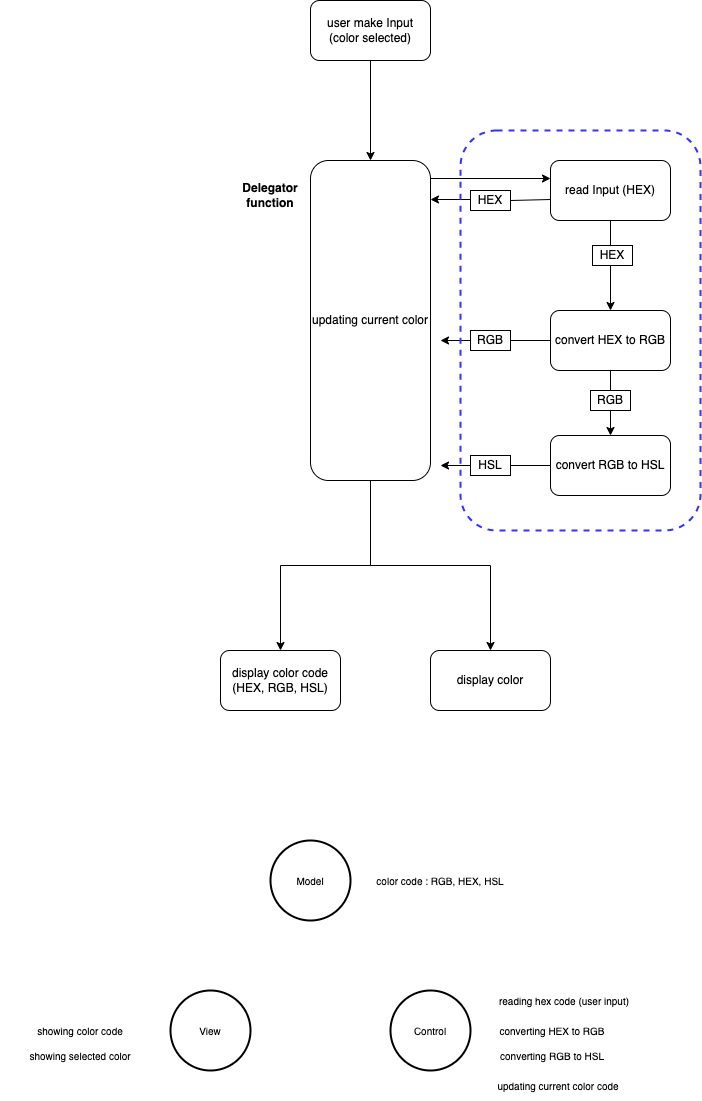

The diagram above was exported from draw.io. Its source (the exported page's mxGraphModel, read from the mxfile embedded in the PNG):
<mxGraphModel dx="2120" dy="1545" grid="1" gridSize="10" guides="1" tooltips="1" connect="1" arrows="1" fold="1" page="1" pageScale="1" pageWidth="827" pageHeight="1169" math="0" shadow="0">
  <root>
    <mxCell id="0" />
    <mxCell id="1" parent="0" />
    <mxCell id="NvPcl9GiVpVYgXTwVeMw-9" value="" style="edgeStyle=orthogonalEdgeStyle;rounded=0;orthogonalLoop=1;jettySize=auto;html=1;exitX=0.5;exitY=1;exitDx=0;exitDy=0;entryX=0.5;entryY=0;entryDx=0;entryDy=0;" edge="1" parent="1" source="NvPcl9GiVpVYgXTwVeMw-1" target="NvPcl9GiVpVYgXTwVeMw-29">
      <mxGeometry relative="1" as="geometry" />
    </mxCell>
    <mxCell id="NvPcl9GiVpVYgXTwVeMw-1" value="user make Input (color selected)" style="rounded=1;whiteSpace=wrap;html=1;" vertex="1" parent="1">
      <mxGeometry x="330" y="50" width="120" height="60" as="geometry" />
    </mxCell>
    <mxCell id="NvPcl9GiVpVYgXTwVeMw-12" style="edgeStyle=orthogonalEdgeStyle;rounded=0;orthogonalLoop=1;jettySize=auto;html=1;entryX=0.5;entryY=0;entryDx=0;entryDy=0;" edge="1" parent="1" source="NvPcl9GiVpVYgXTwVeMw-2" target="NvPcl9GiVpVYgXTwVeMw-3">
      <mxGeometry relative="1" as="geometry" />
    </mxCell>
    <mxCell id="NvPcl9GiVpVYgXTwVeMw-37" style="edgeStyle=orthogonalEdgeStyle;rounded=0;orthogonalLoop=1;jettySize=auto;html=1;entryX=1;entryY=0.5;entryDx=0;entryDy=0;startArrow=none;" edge="1" parent="1" source="NvPcl9GiVpVYgXTwVeMw-16">
      <mxGeometry relative="1" as="geometry">
        <mxPoint x="569.9999999999998" y="249" as="sourcePoint" />
        <mxPoint x="449.9999999999998" y="249" as="targetPoint" />
        <Array as="points">
          <mxPoint x="530" y="249" />
        </Array>
      </mxGeometry>
    </mxCell>
    <mxCell id="NvPcl9GiVpVYgXTwVeMw-2" value="read Input (HEX)" style="rounded=1;whiteSpace=wrap;html=1;" vertex="1" parent="1">
      <mxGeometry x="570" y="210" width="120" height="60" as="geometry" />
    </mxCell>
    <mxCell id="NvPcl9GiVpVYgXTwVeMw-46" style="edgeStyle=orthogonalEdgeStyle;rounded=0;orthogonalLoop=1;jettySize=auto;html=1;entryX=0.5;entryY=0;entryDx=0;entryDy=0;startArrow=none;" edge="1" parent="1" source="NvPcl9GiVpVYgXTwVeMw-23" target="NvPcl9GiVpVYgXTwVeMw-4">
      <mxGeometry relative="1" as="geometry" />
    </mxCell>
    <mxCell id="NvPcl9GiVpVYgXTwVeMw-49" style="edgeStyle=orthogonalEdgeStyle;rounded=0;orthogonalLoop=1;jettySize=auto;html=1;startArrow=none;" edge="1" parent="1" source="NvPcl9GiVpVYgXTwVeMw-41">
      <mxGeometry relative="1" as="geometry">
        <mxPoint x="459.9999999999998" y="390" as="targetPoint" />
      </mxGeometry>
    </mxCell>
    <mxCell id="NvPcl9GiVpVYgXTwVeMw-3" value="convert HEX to RGB" style="rounded=1;whiteSpace=wrap;html=1;" vertex="1" parent="1">
      <mxGeometry x="570" y="360" width="120" height="60" as="geometry" />
    </mxCell>
    <mxCell id="NvPcl9GiVpVYgXTwVeMw-52" style="edgeStyle=orthogonalEdgeStyle;rounded=0;orthogonalLoop=1;jettySize=auto;html=1;startArrow=none;" edge="1" parent="1" source="NvPcl9GiVpVYgXTwVeMw-21">
      <mxGeometry relative="1" as="geometry">
        <mxPoint x="459.9999999999998" y="515" as="targetPoint" />
      </mxGeometry>
    </mxCell>
    <mxCell id="NvPcl9GiVpVYgXTwVeMw-4" value="convert RGB to HSL" style="rounded=1;whiteSpace=wrap;html=1;" vertex="1" parent="1">
      <mxGeometry x="570" y="485" width="120" height="60" as="geometry" />
    </mxCell>
    <mxCell id="NvPcl9GiVpVYgXTwVeMw-5" value="display color code&lt;br&gt;(HEX, RGB, HSL)" style="rounded=1;whiteSpace=wrap;html=1;" vertex="1" parent="1">
      <mxGeometry x="240" y="700" width="120" height="60" as="geometry" />
    </mxCell>
    <mxCell id="NvPcl9GiVpVYgXTwVeMw-33" style="edgeStyle=orthogonalEdgeStyle;rounded=0;orthogonalLoop=1;jettySize=auto;html=1;exitX=1;exitY=0.5;exitDx=0;exitDy=0;entryX=0;entryY=0.5;entryDx=0;entryDy=0;" edge="1" parent="1">
      <mxGeometry relative="1" as="geometry">
        <mxPoint x="449.9999999999998" y="228" as="sourcePoint" />
        <mxPoint x="569.9999999999998" y="228" as="targetPoint" />
      </mxGeometry>
    </mxCell>
    <mxCell id="NvPcl9GiVpVYgXTwVeMw-59" style="edgeStyle=orthogonalEdgeStyle;rounded=0;orthogonalLoop=1;jettySize=auto;html=1;entryX=0.5;entryY=0;entryDx=0;entryDy=0;fontSize=10;" edge="1" parent="1" source="NvPcl9GiVpVYgXTwVeMw-29" target="NvPcl9GiVpVYgXTwVeMw-5">
      <mxGeometry relative="1" as="geometry" />
    </mxCell>
    <mxCell id="NvPcl9GiVpVYgXTwVeMw-60" style="edgeStyle=orthogonalEdgeStyle;rounded=0;orthogonalLoop=1;jettySize=auto;html=1;entryX=0.5;entryY=0;entryDx=0;entryDy=0;fontSize=10;" edge="1" parent="1" source="NvPcl9GiVpVYgXTwVeMw-29" target="NvPcl9GiVpVYgXTwVeMw-58">
      <mxGeometry relative="1" as="geometry" />
    </mxCell>
    <mxCell id="NvPcl9GiVpVYgXTwVeMw-29" value="updating current color" style="rounded=1;whiteSpace=wrap;html=1;" vertex="1" parent="1">
      <mxGeometry x="330" y="210" width="120" height="320" as="geometry" />
    </mxCell>
    <mxCell id="NvPcl9GiVpVYgXTwVeMw-31" value="Delegator function" style="text;html=1;strokeColor=none;fillColor=none;align=center;verticalAlign=middle;whiteSpace=wrap;rounded=0;fontStyle=1" vertex="1" parent="1">
      <mxGeometry x="260" y="230" width="60" height="30" as="geometry" />
    </mxCell>
    <mxCell id="NvPcl9GiVpVYgXTwVeMw-34" value="HEX" style="rounded=0;whiteSpace=wrap;html=1;" vertex="1" parent="1">
      <mxGeometry x="612" y="295" width="40" height="20" as="geometry" />
    </mxCell>
    <mxCell id="NvPcl9GiVpVYgXTwVeMw-39" value="" style="edgeStyle=orthogonalEdgeStyle;rounded=0;orthogonalLoop=1;jettySize=auto;html=1;entryX=1;entryY=0.5;entryDx=0;entryDy=0;endArrow=none;" edge="1" parent="1" target="NvPcl9GiVpVYgXTwVeMw-16">
      <mxGeometry relative="1" as="geometry">
        <mxPoint x="569.9999999999998" y="249" as="sourcePoint" />
        <mxPoint x="449.9999999999998" y="249" as="targetPoint" />
        <Array as="points">
          <mxPoint x="530" y="249" />
        </Array>
      </mxGeometry>
    </mxCell>
    <mxCell id="NvPcl9GiVpVYgXTwVeMw-16" value="HEX" style="rounded=0;whiteSpace=wrap;html=1;" vertex="1" parent="1">
      <mxGeometry x="490" y="240" width="40" height="20" as="geometry" />
    </mxCell>
    <mxCell id="NvPcl9GiVpVYgXTwVeMw-47" value="" style="edgeStyle=orthogonalEdgeStyle;rounded=0;orthogonalLoop=1;jettySize=auto;html=1;entryX=0.5;entryY=0;entryDx=0;entryDy=0;endArrow=none;" edge="1" parent="1" source="NvPcl9GiVpVYgXTwVeMw-3" target="NvPcl9GiVpVYgXTwVeMw-23">
      <mxGeometry relative="1" as="geometry">
        <mxPoint x="630" y="420" as="sourcePoint" />
        <mxPoint x="630" y="485" as="targetPoint" />
      </mxGeometry>
    </mxCell>
    <mxCell id="NvPcl9GiVpVYgXTwVeMw-23" value="RGB" style="rounded=0;whiteSpace=wrap;html=1;" vertex="1" parent="1">
      <mxGeometry x="610" y="440" width="40" height="20" as="geometry" />
    </mxCell>
    <mxCell id="NvPcl9GiVpVYgXTwVeMw-51" value="" style="edgeStyle=orthogonalEdgeStyle;rounded=0;orthogonalLoop=1;jettySize=auto;html=1;endArrow=none;" edge="1" parent="1" source="NvPcl9GiVpVYgXTwVeMw-3" target="NvPcl9GiVpVYgXTwVeMw-41">
      <mxGeometry relative="1" as="geometry">
        <mxPoint x="459.9999999999998" y="390" as="targetPoint" />
        <mxPoint x="570" y="390" as="sourcePoint" />
      </mxGeometry>
    </mxCell>
    <mxCell id="NvPcl9GiVpVYgXTwVeMw-41" value="RGB" style="rounded=0;whiteSpace=wrap;html=1;" vertex="1" parent="1">
      <mxGeometry x="490" y="380" width="40" height="20" as="geometry" />
    </mxCell>
    <mxCell id="NvPcl9GiVpVYgXTwVeMw-54" value="" style="edgeStyle=orthogonalEdgeStyle;rounded=0;orthogonalLoop=1;jettySize=auto;html=1;endArrow=none;" edge="1" parent="1" source="NvPcl9GiVpVYgXTwVeMw-4" target="NvPcl9GiVpVYgXTwVeMw-21">
      <mxGeometry relative="1" as="geometry">
        <mxPoint x="459.9999999999998" y="515" as="targetPoint" />
        <mxPoint x="570" y="515" as="sourcePoint" />
      </mxGeometry>
    </mxCell>
    <mxCell id="NvPcl9GiVpVYgXTwVeMw-21" value="HSL" style="rounded=0;whiteSpace=wrap;html=1;" vertex="1" parent="1">
      <mxGeometry x="490" y="505" width="40" height="20" as="geometry" />
    </mxCell>
    <mxCell id="NvPcl9GiVpVYgXTwVeMw-55" value="" style="rounded=1;whiteSpace=wrap;html=1;dashed=1;strokeColor=#3333FF;strokeWidth=2;fillColor=none;spacing=0;fontSize=10;" vertex="1" parent="1">
      <mxGeometry x="480" y="180" width="240" height="400" as="geometry" />
    </mxCell>
    <mxCell id="NvPcl9GiVpVYgXTwVeMw-58" value="display color" style="rounded=1;whiteSpace=wrap;html=1;" vertex="1" parent="1">
      <mxGeometry x="450" y="700" width="120" height="60" as="geometry" />
    </mxCell>
    <mxCell id="NvPcl9GiVpVYgXTwVeMw-61" value="Model" style="ellipse;whiteSpace=wrap;html=1;aspect=fixed;strokeWidth=2;fontSize=10;" vertex="1" parent="1">
      <mxGeometry x="290" y="890" width="80" height="80" as="geometry" />
    </mxCell>
    <mxCell id="NvPcl9GiVpVYgXTwVeMw-62" value="View" style="ellipse;whiteSpace=wrap;html=1;aspect=fixed;strokeWidth=2;fontSize=10;" vertex="1" parent="1">
      <mxGeometry x="190" y="1040" width="80" height="80" as="geometry" />
    </mxCell>
    <mxCell id="NvPcl9GiVpVYgXTwVeMw-63" value="Control" style="ellipse;whiteSpace=wrap;html=1;aspect=fixed;strokeWidth=2;fontSize=10;" vertex="1" parent="1">
      <mxGeometry x="410" y="1040" width="80" height="80" as="geometry" />
    </mxCell>
    <mxCell id="NvPcl9GiVpVYgXTwVeMw-64" value="color code : RGB, HEX, HSL" style="text;html=1;strokeColor=none;fillColor=none;align=center;verticalAlign=middle;whiteSpace=wrap;rounded=0;fontSize=10;" vertex="1" parent="1">
      <mxGeometry x="380" y="915" width="160" height="30" as="geometry" />
    </mxCell>
    <mxCell id="NvPcl9GiVpVYgXTwVeMw-65" value="showing color code" style="text;html=1;strokeColor=none;fillColor=none;align=center;verticalAlign=middle;whiteSpace=wrap;rounded=0;fontSize=10;" vertex="1" parent="1">
      <mxGeometry x="20" y="1065" width="160" height="30" as="geometry" />
    </mxCell>
    <mxCell id="NvPcl9GiVpVYgXTwVeMw-66" value="showing selected color" style="text;html=1;strokeColor=none;fillColor=none;align=center;verticalAlign=middle;whiteSpace=wrap;rounded=0;fontSize=10;" vertex="1" parent="1">
      <mxGeometry x="20" y="1090" width="160" height="30" as="geometry" />
    </mxCell>
    <mxCell id="NvPcl9GiVpVYgXTwVeMw-67" value="reading hex code (user input)" style="text;html=1;strokeColor=none;fillColor=none;align=center;verticalAlign=middle;whiteSpace=wrap;rounded=0;fontSize=10;" vertex="1" parent="1">
      <mxGeometry x="504" y="1035" width="160" height="30" as="geometry" />
    </mxCell>
    <mxCell id="NvPcl9GiVpVYgXTwVeMw-68" value="converting HEX to RGB" style="text;html=1;strokeColor=none;fillColor=none;align=center;verticalAlign=middle;whiteSpace=wrap;rounded=0;fontSize=10;" vertex="1" parent="1">
      <mxGeometry x="492" y="1065" width="160" height="30" as="geometry" />
    </mxCell>
    <mxCell id="NvPcl9GiVpVYgXTwVeMw-69" value="converting RGB to HSL" style="text;html=1;strokeColor=none;fillColor=none;align=center;verticalAlign=middle;whiteSpace=wrap;rounded=0;fontSize=10;" vertex="1" parent="1">
      <mxGeometry x="492" y="1090" width="160" height="30" as="geometry" />
    </mxCell>
    <mxCell id="NvPcl9GiVpVYgXTwVeMw-71" value="updating current color code" style="text;html=1;strokeColor=none;fillColor=none;align=center;verticalAlign=middle;whiteSpace=wrap;rounded=0;fontSize=10;" vertex="1" parent="1">
      <mxGeometry x="498" y="1120" width="160" height="30" as="geometry" />
    </mxCell>
  </root>
</mxGraphModel>